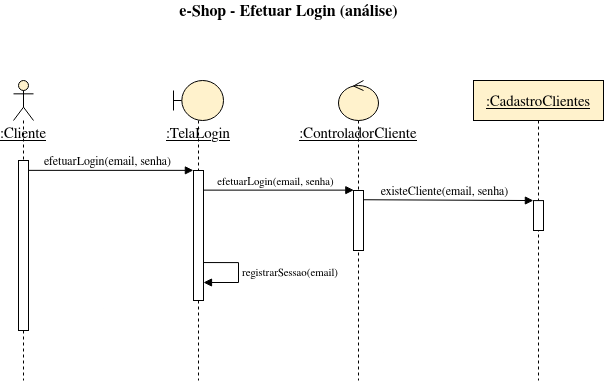

The diagram above was exported from draw.io. Its source (the exported page's mxGraphModel, read from the mxfile embedded in the PNG):
<mxGraphModel dx="988" dy="558" grid="1" gridSize="10" guides="1" tooltips="1" connect="1" arrows="1" fold="1" page="1" pageScale="1" pageWidth="1100" pageHeight="850" math="0" shadow="0">
  <root>
    <mxCell id="0" />
    <mxCell id="1" parent="0" />
    <mxCell id="5La3qU_bFbW74JBfZK58-17" value="&lt;u&gt;&lt;font style=&quot;font-size: 15px&quot;&gt;:ControladorCliente&lt;/font&gt;&lt;/u&gt;" style="shape=umlLifeline;participant=umlControl;perimeter=lifelinePerimeter;whiteSpace=wrap;html=1;container=1;collapsible=0;recursiveResize=0;verticalAlign=top;spacingTop=36;outlineConnect=0;fillColor=#FFF2CC;" parent="1" vertex="1">
      <mxGeometry x="600" y="140" width="40" height="300" as="geometry" />
    </mxCell>
    <mxCell id="5La3qU_bFbW74JBfZK58-15" value="&lt;u&gt;&lt;font style=&quot;font-size: 15px&quot;&gt;:TelaLogin&lt;/font&gt;&lt;/u&gt;" style="shape=umlLifeline;participant=umlBoundary;perimeter=lifelinePerimeter;whiteSpace=wrap;html=1;container=1;collapsible=0;recursiveResize=0;verticalAlign=top;spacingTop=36;outlineConnect=0;fillColor=#FFF2CC;" parent="1" vertex="1">
      <mxGeometry x="435" y="140" width="50" height="300" as="geometry" />
    </mxCell>
    <mxCell id="5La3qU_bFbW74JBfZK58-3" value="&lt;font style=&quot;font-size: 15px&quot;&gt;:CadastroClientes&lt;/font&gt;" style="shape=umlLifeline;perimeter=lifelinePerimeter;whiteSpace=wrap;html=1;container=1;collapsible=0;recursiveResize=0;outlineConnect=0;fontStyle=4;fillColor=#FFF2CC;" parent="1" vertex="1">
      <mxGeometry x="735" y="140" width="130" height="300" as="geometry" />
    </mxCell>
    <mxCell id="5La3qU_bFbW74JBfZK58-4" value="&lt;u&gt;&lt;font style=&quot;font-size: 15px&quot;&gt;:Cliente&lt;/font&gt;&lt;/u&gt;" style="shape=umlLifeline;participant=umlActor;perimeter=lifelinePerimeter;whiteSpace=wrap;html=1;container=1;collapsible=0;recursiveResize=0;verticalAlign=top;spacingTop=36;outlineConnect=0;fillColor=#FFF2CC;" parent="1" vertex="1">
      <mxGeometry x="275" y="140" width="20" height="300" as="geometry" />
    </mxCell>
    <mxCell id="5La3qU_bFbW74JBfZK58-6" value="" style="html=1;points=[];perimeter=orthogonalPerimeter;" parent="1" vertex="1">
      <mxGeometry x="455" y="230" width="10" height="130" as="geometry" />
    </mxCell>
    <mxCell id="5La3qU_bFbW74JBfZK58-7" value="&lt;font&gt;&lt;font style=&quot;font-size: 12px&quot;&gt;efetuarLogin(email, senha)&lt;/font&gt;&lt;br&gt;&lt;/font&gt;" style="html=1;verticalAlign=bottom;endArrow=block;entryX=-0.012;entryY=-0.001;entryDx=0;entryDy=0;entryPerimeter=0;" parent="1" source="5La3qU_bFbW74JBfZK58-8" target="5La3qU_bFbW74JBfZK58-6" edge="1">
      <mxGeometry x="-0.0391" relative="1" as="geometry">
        <mxPoint x="310" y="230" as="sourcePoint" />
        <mxPoint x="474.68" y="229.83999999999992" as="targetPoint" />
        <mxPoint as="offset" />
      </mxGeometry>
    </mxCell>
    <mxCell id="5La3qU_bFbW74JBfZK58-8" value="" style="html=1;points=[];perimeter=orthogonalPerimeter;" parent="1" vertex="1">
      <mxGeometry x="280" y="220" width="10" height="170" as="geometry" />
    </mxCell>
    <mxCell id="5La3qU_bFbW74JBfZK58-9" value="&lt;font style=&quot;font-size: 11px&quot;&gt;efetuarLogin(email, senha)&lt;/font&gt;" style="html=1;verticalAlign=bottom;endArrow=block;entryX=0.033;entryY=-0.006;entryDx=0;entryDy=0;entryPerimeter=0;" parent="1" source="5La3qU_bFbW74JBfZK58-6" target="5La3qU_bFbW74JBfZK58-10" edge="1">
      <mxGeometry x="-0.0379" relative="1" as="geometry">
        <mxPoint x="495.3499999999999" y="249.8800000000001" as="sourcePoint" />
        <mxPoint x="600" y="250" as="targetPoint" />
        <mxPoint as="offset" />
      </mxGeometry>
    </mxCell>
    <mxCell id="5La3qU_bFbW74JBfZK58-10" value="" style="html=1;points=[];perimeter=orthogonalPerimeter;" parent="1" vertex="1">
      <mxGeometry x="615" y="250" width="10" height="60" as="geometry" />
    </mxCell>
    <mxCell id="5La3qU_bFbW74JBfZK58-11" value="&lt;font&gt;&lt;font style=&quot;font-size: 12px&quot;&gt;existeCliente(email, senha)&lt;/font&gt;&lt;br&gt;&lt;/font&gt;" style="html=1;verticalAlign=bottom;endArrow=block;entryX=-0.012;entryY=-0.001;entryDx=0;entryDy=0;entryPerimeter=0;exitX=1.032;exitY=0.154;exitDx=0;exitDy=0;exitPerimeter=0;" parent="1" source="5La3qU_bFbW74JBfZK58-10" target="5La3qU_bFbW74JBfZK58-12" edge="1">
      <mxGeometry x="-0.0391" relative="1" as="geometry">
        <mxPoint x="630" y="260" as="sourcePoint" />
        <mxPoint x="784.6800000000001" y="259.91999999999996" as="targetPoint" />
        <mxPoint as="offset" />
      </mxGeometry>
    </mxCell>
    <mxCell id="5La3qU_bFbW74JBfZK58-12" value="" style="html=1;points=[];perimeter=orthogonalPerimeter;" parent="1" vertex="1">
      <mxGeometry x="795" y="260.08000000000004" width="10" height="29.92" as="geometry" />
    </mxCell>
    <mxCell id="5La3qU_bFbW74JBfZK58-13" value="&lt;font style=&quot;font-size: 11px&quot;&gt;registrarSessao(email)&lt;/font&gt;" style="edgeStyle=orthogonalEdgeStyle;html=1;align=left;spacingLeft=2;endArrow=block;rounded=0;exitX=0.986;exitY=0.462;exitDx=0;exitDy=0;exitPerimeter=0;" parent="1" edge="1">
      <mxGeometry relative="1" as="geometry">
        <mxPoint x="464.8600000000001" y="322.05999999999995" as="sourcePoint" />
        <Array as="points">
          <mxPoint x="500" y="322" />
          <mxPoint x="500" y="342" />
        </Array>
        <mxPoint x="465" y="342.0000000000001" as="targetPoint" />
      </mxGeometry>
    </mxCell>
    <mxCell id="5La3qU_bFbW74JBfZK58-14" value="&lt;font style=&quot;font-size: 16px&quot;&gt;e-Shop - Efetuar Login (análise)&lt;/font&gt;" style="text;html=1;strokeColor=none;fillColor=none;align=center;verticalAlign=middle;whiteSpace=wrap;rounded=0;fontStyle=1" parent="1" vertex="1">
      <mxGeometry x="423" y="60" width="255" height="20" as="geometry" />
    </mxCell>
  </root>
</mxGraphModel>